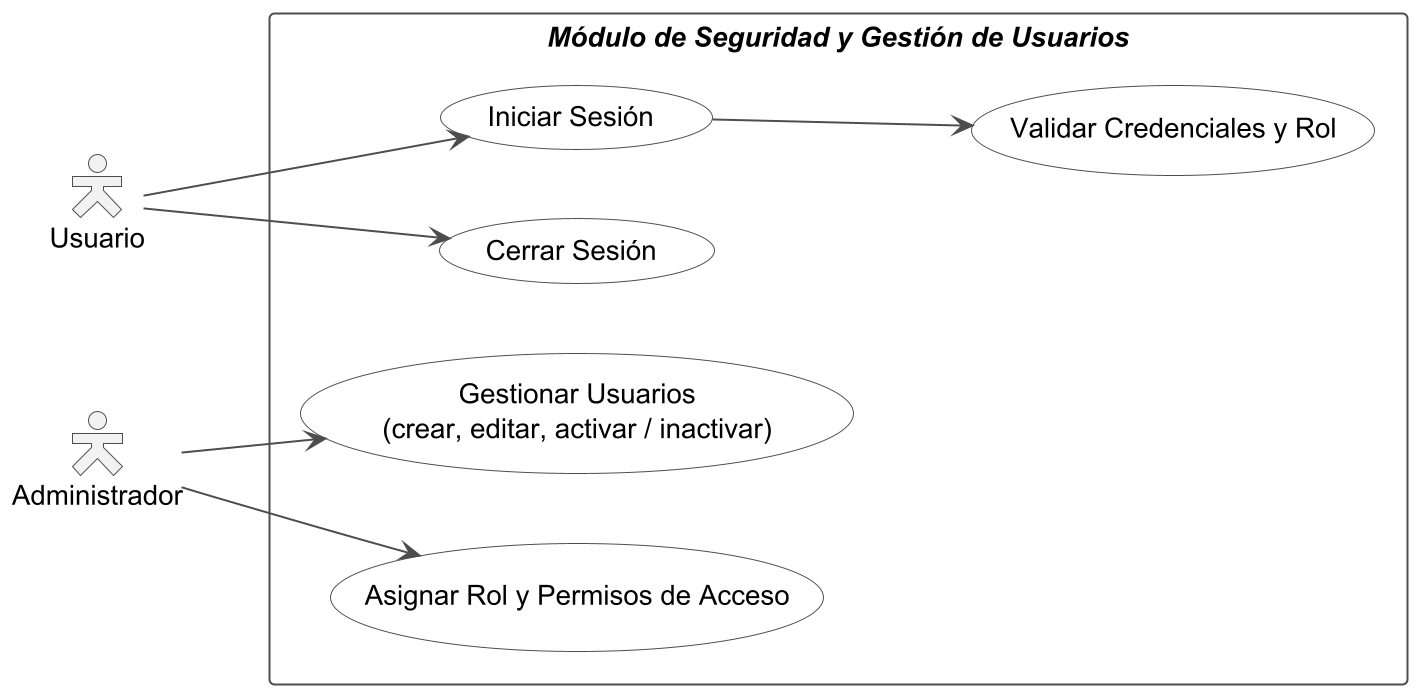

The diagram above was rendered by PlantUML. Its source (embedded in the PNG):
@startuml iteracion1_casos_de_uso
skinparamlocked dpi 190
' Iteración 1 - Módulo de Seguridad y Gestión de Usuarios (REQ001 / CU001)
skinparam shadowing false
skinparam packageStyle rectangle
skinparam actorStyle hollow
left to right direction
skinparam actor {
  BorderColor #4D4D4D
  BackgroundColor #F2F2F2
}
skinparam usecase {
  BackgroundColor #FFFFFF
  BorderColor #4D4D4D
  ArrowColor #4D4D4D
}
skinparam rectangle {
  BorderColor #4D4D4D
  BackgroundColor #FFFFFF
}

actor "Usuario" as U
actor "Administrador" as A

rectangle "**//Módulo de Seguridad y Gestión de Usuarios//**" {
  usecase "Iniciar Sesión" as UC_Login
  usecase "Validar Credenciales y Rol" as UC_Val
  usecase "Cerrar Sesión" as UC_Logout
  usecase "Gestionar Usuarios\n(crear, editar, activar / inactivar)" as UC_Gest
  usecase "Asignar Rol y Permisos de Acceso" as UC_Rol
}

U --> UC_Login
U --> UC_Logout
A --> UC_Gest
A --> UC_Rol
UC_Login --> UC_Val

@enduml